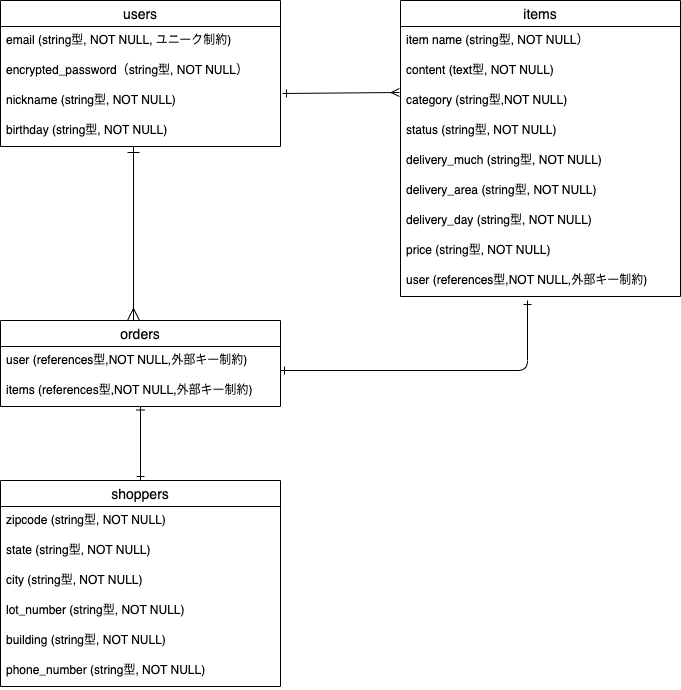

The diagram above was exported from draw.io. Its source (the exported page's mxGraphModel, read from the mxfile embedded in the PNG):
<mxGraphModel dx="808" dy="473" grid="1" gridSize="10" guides="1" tooltips="1" connect="1" arrows="1" fold="1" page="1" pageScale="1" pageWidth="827" pageHeight="1169" math="0" shadow="0">
  <root>
    <mxCell id="0" />
    <mxCell id="1" parent="0" />
    <mxCell id="59" style="edgeStyle=none;html=1;exitX=1.007;exitY=0.233;exitDx=0;exitDy=0;exitPerimeter=0;entryX=-0.004;entryY=0.2;entryDx=0;entryDy=0;entryPerimeter=0;strokeColor=default;endArrow=ERmany;endFill=0;startArrow=ERone;startFill=0;" edge="1" parent="1" source="16" target="26">
      <mxGeometry relative="1" as="geometry">
        <mxPoint x="390" y="113" as="targetPoint" />
      </mxGeometry>
    </mxCell>
    <mxCell id="15" value="users" style="swimlane;fontStyle=0;childLayout=stackLayout;horizontal=1;startSize=26;horizontalStack=0;resizeParent=1;resizeParentMax=0;resizeLast=0;collapsible=1;marginBottom=0;align=center;fontSize=14;" vertex="1" parent="1">
      <mxGeometry y="40" width="280" height="146" as="geometry" />
    </mxCell>
    <mxCell id="46" value="email (string型, NOT NULL, ユニーク制約)" style="text;strokeColor=none;fillColor=none;spacingLeft=4;spacingRight=4;overflow=hidden;rotatable=0;points=[[0,0.5],[1,0.5]];portConstraint=eastwest;fontSize=12;" vertex="1" parent="15">
      <mxGeometry y="26" width="280" height="30" as="geometry" />
    </mxCell>
    <mxCell id="47" value="encrypted_password（string型, NOT NULL）" style="text;strokeColor=none;fillColor=none;spacingLeft=4;spacingRight=4;overflow=hidden;rotatable=0;points=[[0,0.5],[1,0.5]];portConstraint=eastwest;fontSize=12;" vertex="1" parent="15">
      <mxGeometry y="56" width="280" height="30" as="geometry" />
    </mxCell>
    <mxCell id="16" value="nickname (string型, NOT NULL)" style="text;strokeColor=none;fillColor=none;spacingLeft=4;spacingRight=4;overflow=hidden;rotatable=0;points=[[0,0.5],[1,0.5]];portConstraint=eastwest;fontSize=12;" vertex="1" parent="15">
      <mxGeometry y="86" width="280" height="30" as="geometry" />
    </mxCell>
    <mxCell id="17" value="birthday (string型, NOT NULL)" style="text;strokeColor=none;fillColor=none;spacingLeft=4;spacingRight=4;overflow=hidden;rotatable=0;points=[[0,0.5],[1,0.5]];portConstraint=eastwest;fontSize=12;" vertex="1" parent="15">
      <mxGeometry y="116" width="280" height="30" as="geometry" />
    </mxCell>
    <mxCell id="23" value="items" style="swimlane;fontStyle=0;childLayout=stackLayout;horizontal=1;startSize=26;horizontalStack=0;resizeParent=1;resizeParentMax=0;resizeLast=0;collapsible=1;marginBottom=0;align=center;fontSize=14;" vertex="1" parent="1">
      <mxGeometry x="400" y="40" width="280" height="296" as="geometry">
        <mxRectangle x="280" y="50" width="70" height="26" as="alternateBounds" />
      </mxGeometry>
    </mxCell>
    <mxCell id="24" value="item name (string型, NOT NULL）" style="text;strokeColor=none;fillColor=none;spacingLeft=4;spacingRight=4;overflow=hidden;rotatable=0;points=[[0,0.5],[1,0.5]];portConstraint=eastwest;fontSize=12;" vertex="1" parent="23">
      <mxGeometry y="26" width="280" height="30" as="geometry" />
    </mxCell>
    <mxCell id="25" value="content (text型, NOT NULL)" style="text;strokeColor=none;fillColor=none;spacingLeft=4;spacingRight=4;overflow=hidden;rotatable=0;points=[[0,0.5],[1,0.5]];portConstraint=eastwest;fontSize=12;" vertex="1" parent="23">
      <mxGeometry y="56" width="280" height="30" as="geometry" />
    </mxCell>
    <mxCell id="26" value="category (string型,NOT NULL)" style="text;strokeColor=none;fillColor=none;spacingLeft=4;spacingRight=4;overflow=hidden;rotatable=0;points=[[0,0.5],[1,0.5]];portConstraint=eastwest;fontSize=12;" vertex="1" parent="23">
      <mxGeometry y="86" width="280" height="30" as="geometry" />
    </mxCell>
    <mxCell id="48" value="status (string型, NOT NULL)" style="text;strokeColor=none;fillColor=none;spacingLeft=4;spacingRight=4;overflow=hidden;rotatable=0;points=[[0,0.5],[1,0.5]];portConstraint=eastwest;fontSize=12;" vertex="1" parent="23">
      <mxGeometry y="116" width="280" height="30" as="geometry" />
    </mxCell>
    <mxCell id="53" value="delivery_much (string型, NOT NULL)" style="text;strokeColor=none;fillColor=none;spacingLeft=4;spacingRight=4;overflow=hidden;rotatable=0;points=[[0,0.5],[1,0.5]];portConstraint=eastwest;fontSize=12;" vertex="1" parent="23">
      <mxGeometry y="146" width="280" height="30" as="geometry" />
    </mxCell>
    <mxCell id="54" value="delivery_area (string型, NOT NULL)" style="text;strokeColor=none;fillColor=none;spacingLeft=4;spacingRight=4;overflow=hidden;rotatable=0;points=[[0,0.5],[1,0.5]];portConstraint=eastwest;fontSize=12;" vertex="1" parent="23">
      <mxGeometry y="176" width="280" height="30" as="geometry" />
    </mxCell>
    <mxCell id="55" value="delivery_day (string型, NOT NULL)" style="text;strokeColor=none;fillColor=none;spacingLeft=4;spacingRight=4;overflow=hidden;rotatable=0;points=[[0,0.5],[1,0.5]];portConstraint=eastwest;fontSize=12;" vertex="1" parent="23">
      <mxGeometry y="206" width="280" height="30" as="geometry" />
    </mxCell>
    <mxCell id="56" value="price (string型, NOT NULL)" style="text;strokeColor=none;fillColor=none;spacingLeft=4;spacingRight=4;overflow=hidden;rotatable=0;points=[[0,0.5],[1,0.5]];portConstraint=eastwest;fontSize=12;" vertex="1" parent="23">
      <mxGeometry y="236" width="280" height="30" as="geometry" />
    </mxCell>
    <mxCell id="57" value="user (references型,NOT NULL,外部キー制約)" style="text;strokeColor=none;fillColor=none;spacingLeft=4;spacingRight=4;overflow=hidden;rotatable=0;points=[[0,0.5],[1,0.5]];portConstraint=eastwest;fontSize=12;" vertex="1" parent="23">
      <mxGeometry y="266" width="280" height="30" as="geometry" />
    </mxCell>
    <mxCell id="62" value="orders" style="swimlane;fontStyle=0;childLayout=stackLayout;horizontal=1;startSize=26;horizontalStack=0;resizeParent=1;resizeParentMax=0;resizeLast=0;collapsible=1;marginBottom=0;align=center;fontSize=14;" vertex="1" parent="1">
      <mxGeometry y="360" width="280" height="86" as="geometry" />
    </mxCell>
    <mxCell id="63" value="user (references型,NOT NULL,外部キー制約)" style="text;strokeColor=none;fillColor=none;spacingLeft=4;spacingRight=4;overflow=hidden;rotatable=0;points=[[0,0.5],[1,0.5]];portConstraint=eastwest;fontSize=12;" vertex="1" parent="62">
      <mxGeometry y="26" width="280" height="30" as="geometry" />
    </mxCell>
    <mxCell id="64" value="items (references型,NOT NULL,外部キー制約)" style="text;strokeColor=none;fillColor=none;spacingLeft=4;spacingRight=4;overflow=hidden;rotatable=0;points=[[0,0.5],[1,0.5]];portConstraint=eastwest;fontSize=12;" vertex="1" parent="62">
      <mxGeometry y="56" width="280" height="30" as="geometry" />
    </mxCell>
    <mxCell id="66" style="edgeStyle=none;html=1;exitX=0.475;exitY=1;exitDx=0;exitDy=0;exitPerimeter=0;strokeColor=default;endArrow=ERmany;endFill=0;startArrow=ERone;startFill=0;entryX=0.475;entryY=0;entryDx=0;entryDy=0;entryPerimeter=0;strokeWidth=1;endSize=10;startSize=10;" edge="1" parent="1" source="17" target="62">
      <mxGeometry relative="1" as="geometry">
        <mxPoint x="206.92000000000007" y="249.01" as="targetPoint" />
        <mxPoint x="90" y="250" as="sourcePoint" />
      </mxGeometry>
    </mxCell>
    <mxCell id="67" style="edgeStyle=orthogonalEdgeStyle;html=1;entryX=1;entryY=-0.2;entryDx=0;entryDy=0;entryPerimeter=0;strokeColor=default;endArrow=ERone;endFill=0;startArrow=ERone;startFill=0;" edge="1" parent="1" target="64">
      <mxGeometry relative="1" as="geometry">
        <mxPoint x="526.9200000000001" y="419.01" as="targetPoint" />
        <mxPoint x="527" y="340" as="sourcePoint" />
        <Array as="points">
          <mxPoint x="527" y="410" />
        </Array>
      </mxGeometry>
    </mxCell>
    <mxCell id="68" value="shoppers" style="swimlane;fontStyle=0;childLayout=stackLayout;horizontal=1;startSize=26;horizontalStack=0;resizeParent=1;resizeParentMax=0;resizeLast=0;collapsible=1;marginBottom=0;align=center;fontSize=14;" vertex="1" parent="1">
      <mxGeometry y="520" width="280" height="206" as="geometry" />
    </mxCell>
    <mxCell id="69" value="zipcode (string型, NOT NULL)" style="text;strokeColor=none;fillColor=none;spacingLeft=4;spacingRight=4;overflow=hidden;rotatable=0;points=[[0,0.5],[1,0.5]];portConstraint=eastwest;fontSize=12;" vertex="1" parent="68">
      <mxGeometry y="26" width="280" height="30" as="geometry" />
    </mxCell>
    <mxCell id="70" value="state (string型, NOT NULL)" style="text;strokeColor=none;fillColor=none;spacingLeft=4;spacingRight=4;overflow=hidden;rotatable=0;points=[[0,0.5],[1,0.5]];portConstraint=eastwest;fontSize=12;" vertex="1" parent="68">
      <mxGeometry y="56" width="280" height="30" as="geometry" />
    </mxCell>
    <mxCell id="71" value="city (string型, NOT NULL)" style="text;strokeColor=none;fillColor=none;spacingLeft=4;spacingRight=4;overflow=hidden;rotatable=0;points=[[0,0.5],[1,0.5]];portConstraint=eastwest;fontSize=12;" vertex="1" parent="68">
      <mxGeometry y="86" width="280" height="30" as="geometry" />
    </mxCell>
    <mxCell id="76" value="lot_number (string型, NOT NULL)" style="text;strokeColor=none;fillColor=none;spacingLeft=4;spacingRight=4;overflow=hidden;rotatable=0;points=[[0,0.5],[1,0.5]];portConstraint=eastwest;fontSize=12;" vertex="1" parent="68">
      <mxGeometry y="116" width="280" height="30" as="geometry" />
    </mxCell>
    <mxCell id="77" value="building (string型, NOT NULL)" style="text;strokeColor=none;fillColor=none;spacingLeft=4;spacingRight=4;overflow=hidden;rotatable=0;points=[[0,0.5],[1,0.5]];portConstraint=eastwest;fontSize=12;" vertex="1" parent="68">
      <mxGeometry y="146" width="280" height="30" as="geometry" />
    </mxCell>
    <mxCell id="78" value="phone_number (string型, NOT NULL)" style="text;strokeColor=none;fillColor=none;spacingLeft=4;spacingRight=4;overflow=hidden;rotatable=0;points=[[0,0.5],[1,0.5]];portConstraint=eastwest;fontSize=12;" vertex="1" parent="68">
      <mxGeometry y="176" width="280" height="30" as="geometry" />
    </mxCell>
    <mxCell id="79" style="html=1;strokeColor=default;endArrow=ERone;endFill=0;startArrow=ERone;startFill=0;exitX=0.5;exitY=0.983;exitDx=0;exitDy=0;exitPerimeter=0;" edge="1" parent="1" source="64" target="68">
      <mxGeometry relative="1" as="geometry">
        <mxPoint x="-87" y="540" as="targetPoint" />
        <mxPoint x="160" y="470" as="sourcePoint" />
      </mxGeometry>
    </mxCell>
  </root>
</mxGraphModel>